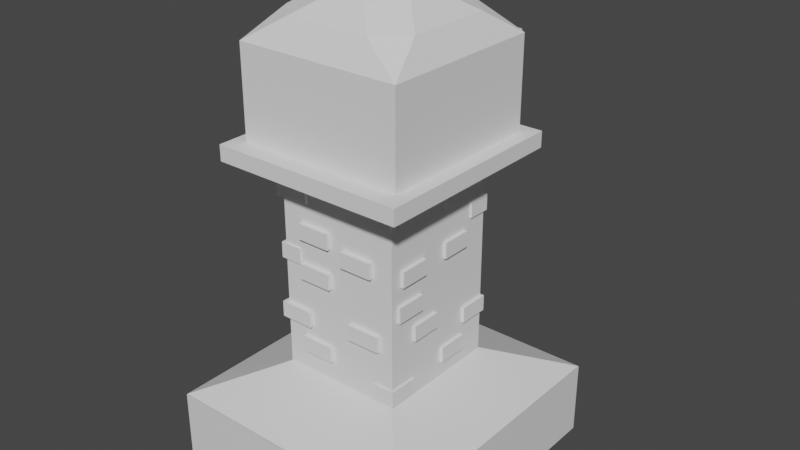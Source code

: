 # Source: Test_1.blend  (saved by Blender 3.2.14; exported with 4.5.12 LTS)
import bpy
from mathutils import Matrix  # noqa: F401  (used for matrix-valued properties, if any)

bpy.ops.wm.read_factory_settings(use_empty=True)
scene = bpy.context.scene
scene.name = 'Scene'

# ---- collections
col_collection = bpy.data.collections.new('Collection'); scene.collection.children.link(col_collection)
col_collection_2 = bpy.data.collections.new('Collection 2'); scene.collection.children.link(col_collection_2)
col_collection_3 = bpy.data.collections.new('Collection 3'); scene.collection.children.link(col_collection_3)
col_collection_4 = bpy.data.collections.new('Collection 4'); scene.collection.children.link(col_collection_4)

# ---- materials (node trees are filled in below, after node groups)
mat_material = bpy.data.materials.new('Material')
mat_material.alpha_threshold = 0.0
mat_material.use_transparent_shadow = False
mat_material.line_color = (0.0, 0.0, 0.0, 1.0)

# ---- material node trees
mat_material.use_nodes = True; mat_material.node_tree.nodes.clear()
_N = mat_material.node_tree.nodes; _L = mat_material.node_tree.links
n0 = _N.new('ShaderNodeOutputMaterial'); n0.name = 'Material Output'; n0.location = (300, 300)
n1 = _N.new('ShaderNodeBsdfPrincipled'); n1.name = 'Principled BSDF'; n1.location = (10, 300)
n1.distribution = 'GGX'
n1.subsurface_method = 'RANDOM_WALK_SKIN'
n1.inputs[2].default_value = 0.4
n1.inputs[3].default_value = 1.45
n1.inputs[27].default_value = (0.0, 0.0, 0.0, 1.0)
n1.inputs[28].default_value = 1.0
_L.new(n1.outputs[0], n0.inputs[0])
n0.is_active_output = True

# ---- world
world_world = bpy.data.worlds.new('World'); scene.world = world_world
world_world.use_nodes = True; world_world.node_tree.nodes.clear()
_N = world_world.node_tree.nodes; _L = world_world.node_tree.links
n0 = _N.new('ShaderNodeOutputWorld'); n0.name = 'World Output'; n0.location = (300, 300)
n1 = _N.new('ShaderNodeBackground'); n1.name = 'Background'; n1.location = (10, 300)
n1.inputs[0].default_value = (0.05088, 0.05088, 0.05088, 1.0)
_L.new(n1.outputs[0], n0.inputs[0])
n0.is_active_output = True
world_world.color = (0.05088, 0.05088, 0.05088)
world_world.use_sun_shadow = False
world_world.sun_shadow_jitter_overblur = 0.0

# ---- meshes
me_cube = bpy.data.meshes.new('Cube')
me_cube.from_pydata([(1.0, 1.0, -1.0), (1.0, -1.0, -1.0), (-1.0, 1.0, -1.0), (-1.0, -1.0, -1.0), (1.0, -1.0, 1.0), (-1.0, -1.0, 1.0), (1.0, 1.0, 1.0), (-1.0, 1.0, 1.0), (1.0, 1.0, 0.9924), (0.4732, 0.4732, 1.794), (1.0, -1.0, 0.9924), (0.4732, -0.4732, 1.794), (-0.4732, 0.4732, 1.794), (-1.0, 1.0, 0.9924), (-0.4732, -0.4732, 1.794), (-1.0, -1.0, 0.9924)], [], [(13, 8, 6, 7), (1, 4, 5, 3), (3, 5, 7, 2), (2, 0, 1, 3), (0, 6, 4, 1), (2, 7, 6, 0), (15, 13, 7, 5), (9, 12, 14, 11), (10, 15, 5, 4), (11, 14, 15, 10), (9, 11, 10, 8), (14, 12, 13, 15), (12, 9, 8, 13), (8, 10, 4, 6)])
_uv = me_cube.uv_layers.new(name='UVMap')
_uv.uv.foreach_set('vector', [0.875, 0.5, 0.625, 0.5, 0.625, 0.5, 0.875, 0.5, 0.375, 0.75, 0.625, 0.75, 0.625, 1.0, 0.375, 1.0, 0.375, 0.0, 0.625, 0.0, 0.625, 0.25, 0.375, 0.25, 0.125, 0.5, 0.375, 0.5, 0.375, 0.75, 0.125, 0.75, 0.375, 0.5, 0.625, 0.5, 0.625, 0.75, 0.375, 0.75, 0.375, 0.25, 0.625, 0.25, 0.625, 0.5, 0.375, 0.5, 0.875, 0.75, 0.875, 0.5, 0.875, 0.5, 0.875, 0.75, 0.6909, 0.5659, 0.8091, 0.5659, 0.8091, 0.6841, 0.6909, 0.6841, 0.625, 0.75, 0.875, 0.75, 0.875, 0.75, 0.625, 0.75, 0.6909, 0.6841, 0.8091, 0.6841, 0.875, 0.75, 0.625, 0.75, 0.6909, 0.5659, 0.6909, 0.6841, 0.625, 0.75, 0.625, 0.5, 0.8091, 0.6841, 0.8091, 0.5659, 0.875, 0.5, 0.875, 0.75, 0.8091, 0.5659, 0.6909, 0.5659, 0.625, 0.5, 0.875, 0.5, 0.625, 0.5, 0.625, 0.75, 0.625, 0.75, 0.625, 0.5])
me_cube.materials.append(mat_material)
me_cube.use_mirror_vertex_groups = False
me_cube.update()
me_cube_001 = bpy.data.meshes.new('Cube.001')
me_cube_001.from_pydata([(-1.0, -1.0, -1.0), (-1.0, -1.0, 1.0), (-1.0, 1.0, -1.0), (-1.0, 1.0, 1.0), (1.0, -1.0, -1.0), (1.0, -1.0, 1.0), (1.0, 1.0, -1.0), (1.0, 1.0, 1.0)], [], [(0, 1, 3, 2), (2, 3, 7, 6), (6, 7, 5, 4), (4, 5, 1, 0), (2, 6, 4, 0), (7, 3, 1, 5)])
_uv = me_cube_001.uv_layers.new(name='UVMap')
_uv.uv.foreach_set('vector', [0.375, 0.0, 0.625, 0.0, 0.625, 0.25, 0.375, 0.25, 0.375, 0.25, 0.625, 0.25, 0.625, 0.5, 0.375, 0.5, 0.375, 0.5, 0.625, 0.5, 0.625, 0.75, 0.375, 0.75, 0.375, 0.75, 0.625, 0.75, 0.625, 1.0, 0.375, 1.0, 0.125, 0.5, 0.375, 0.5, 0.375, 0.75, 0.125, 0.75, 0.625, 0.5, 0.875, 0.5, 0.875, 0.75, 0.625, 0.75])
me_cube_001.update()
me_cube_002 = bpy.data.meshes.new('Cube.002')
me_cube_002.from_pydata([(-1.0, -1.0, -1.0), (-1.0, -1.0, 1.0), (-1.0, 1.0, -1.0), (-1.0, 1.0, 1.0), (1.0, -1.0, -1.0), (1.0, -1.0, 1.0), (1.0, 1.0, -1.0), (1.0, 1.0, 1.0)], [], [(0, 1, 3, 2), (2, 3, 7, 6), (6, 7, 5, 4), (4, 5, 1, 0), (2, 6, 4, 0), (7, 3, 1, 5)])
_uv = me_cube_002.uv_layers.new(name='UVMap')
_uv.uv.foreach_set('vector', [0.375, 0.0, 0.625, 0.0, 0.625, 0.25, 0.375, 0.25, 0.375, 0.25, 0.625, 0.25, 0.625, 0.5, 0.375, 0.5, 0.375, 0.5, 0.625, 0.5, 0.625, 0.75, 0.375, 0.75, 0.375, 0.75, 0.625, 0.75, 0.625, 1.0, 0.375, 1.0, 0.125, 0.5, 0.375, 0.5, 0.375, 0.75, 0.125, 0.75, 0.625, 0.5, 0.875, 0.5, 0.875, 0.75, 0.625, 0.75])
me_cube_002.update()
me_cube_003 = bpy.data.meshes.new('Cube.003')
me_cube_003.from_pydata([(-1.0, -1.0, -1.0), (-1.0, -1.0, 1.0), (-1.0, 1.0, -1.0), (-1.0, 1.0, 1.0), (1.0, -1.0, -1.0), (1.0, -1.0, 1.0), (1.0, 1.0, -1.0), (1.0, 1.0, 1.0)], [], [(0, 1, 3, 2), (2, 3, 7, 6), (6, 7, 5, 4), (4, 5, 1, 0), (2, 6, 4, 0), (7, 3, 1, 5)])
_uv = me_cube_003.uv_layers.new(name='UVMap')
_uv.uv.foreach_set('vector', [0.375, 0.0, 0.625, 0.0, 0.625, 0.25, 0.375, 0.25, 0.375, 0.25, 0.625, 0.25, 0.625, 0.5, 0.375, 0.5, 0.375, 0.5, 0.625, 0.5, 0.625, 0.75, 0.375, 0.75, 0.375, 0.75, 0.625, 0.75, 0.625, 1.0, 0.375, 1.0, 0.125, 0.5, 0.375, 0.5, 0.375, 0.75, 0.125, 0.75, 0.625, 0.5, 0.875, 0.5, 0.875, 0.75, 0.625, 0.75])
me_cube_003.update()
me_cube_004 = bpy.data.meshes.new('Cube.004')
me_cube_004.from_pydata([(-1.0, -1.0, -1.0), (-1.0, -1.0, 1.0), (-1.0, 1.0, -1.0), (-1.0, 1.0, 1.0), (1.0, -1.0, -1.0), (1.0, -1.0, 1.0), (1.0, 1.0, -1.0), (1.0, 1.0, 1.0)], [], [(0, 1, 3, 2), (2, 3, 7, 6), (6, 7, 5, 4), (4, 5, 1, 0), (2, 6, 4, 0), (7, 3, 1, 5)])
_uv = me_cube_004.uv_layers.new(name='UVMap')
_uv.uv.foreach_set('vector', [0.375, 0.0, 0.625, 0.0, 0.625, 0.25, 0.375, 0.25, 0.375, 0.25, 0.625, 0.25, 0.625, 0.5, 0.375, 0.5, 0.375, 0.5, 0.625, 0.5, 0.625, 0.75, 0.375, 0.75, 0.375, 0.75, 0.625, 0.75, 0.625, 1.0, 0.375, 1.0, 0.125, 0.5, 0.375, 0.5, 0.375, 0.75, 0.125, 0.75, 0.625, 0.5, 0.875, 0.5, 0.875, 0.75, 0.625, 0.75])
me_cube_004.update()
me_cube_005 = bpy.data.meshes.new('Cube.005')
me_cube_005.from_pydata([(-1.0, -1.0, -1.0), (-1.0, -1.0, 1.0), (-1.0, 1.0, -1.0), (-1.0, 1.0, 1.0), (1.0, -1.0, -1.0), (1.0, -1.0, 1.0), (1.0, 1.0, -1.0), (1.0, 1.0, 1.0)], [], [(0, 1, 3, 2), (2, 3, 7, 6), (6, 7, 5, 4), (4, 5, 1, 0), (2, 6, 4, 0), (7, 3, 1, 5)])
_uv = me_cube_005.uv_layers.new(name='UVMap')
_uv.uv.foreach_set('vector', [0.375, 0.0, 0.625, 0.0, 0.625, 0.25, 0.375, 0.25, 0.375, 0.25, 0.625, 0.25, 0.625, 0.5, 0.375, 0.5, 0.375, 0.5, 0.625, 0.5, 0.625, 0.75, 0.375, 0.75, 0.375, 0.75, 0.625, 0.75, 0.625, 1.0, 0.375, 1.0, 0.125, 0.5, 0.375, 0.5, 0.375, 0.75, 0.125, 0.75, 0.625, 0.5, 0.875, 0.5, 0.875, 0.75, 0.625, 0.75])
me_cube_005.update()
me_cube_006 = bpy.data.meshes.new('Cube.006')
me_cube_006.from_pydata([(-1.0, -1.0, -1.0), (-1.0, -1.0, 1.0), (-1.0, 1.0, -1.0), (-1.0, 1.0, 1.0), (1.0, -1.0, -1.0), (1.0, -1.0, 1.0), (1.0, 1.0, -1.0), (1.0, 1.0, 1.0)], [], [(0, 1, 3, 2), (2, 3, 7, 6), (6, 7, 5, 4), (4, 5, 1, 0), (2, 6, 4, 0), (7, 3, 1, 5)])
_uv = me_cube_006.uv_layers.new(name='UVMap')
_uv.uv.foreach_set('vector', [0.375, 0.0, 0.625, 0.0, 0.625, 0.25, 0.375, 0.25, 0.375, 0.25, 0.625, 0.25, 0.625, 0.5, 0.375, 0.5, 0.375, 0.5, 0.625, 0.5, 0.625, 0.75, 0.375, 0.75, 0.375, 0.75, 0.625, 0.75, 0.625, 1.0, 0.375, 1.0, 0.125, 0.5, 0.375, 0.5, 0.375, 0.75, 0.125, 0.75, 0.625, 0.5, 0.875, 0.5, 0.875, 0.75, 0.625, 0.75])
me_cube_006.update()
me_cube_007 = bpy.data.meshes.new('Cube.007')
me_cube_007.from_pydata([(-1.0, -1.0, -1.0), (-1.0, -1.0, 1.0), (-1.0, 1.0, -1.0), (-1.0, 1.0, 1.0), (1.0, -1.0, -1.0), (1.0, -1.0, 1.0), (1.0, 1.0, -1.0), (1.0, 1.0, 1.0)], [], [(0, 1, 3, 2), (2, 3, 7, 6), (6, 7, 5, 4), (4, 5, 1, 0), (2, 6, 4, 0), (7, 3, 1, 5)])
_uv = me_cube_007.uv_layers.new(name='UVMap')
_uv.uv.foreach_set('vector', [0.375, 0.0, 0.625, 0.0, 0.625, 0.25, 0.375, 0.25, 0.375, 0.25, 0.625, 0.25, 0.625, 0.5, 0.375, 0.5, 0.375, 0.5, 0.625, 0.5, 0.625, 0.75, 0.375, 0.75, 0.375, 0.75, 0.625, 0.75, 0.625, 1.0, 0.375, 1.0, 0.125, 0.5, 0.375, 0.5, 0.375, 0.75, 0.125, 0.75, 0.625, 0.5, 0.875, 0.5, 0.875, 0.75, 0.625, 0.75])
me_cube_007.update()
me_cube_008 = bpy.data.meshes.new('Cube.008')
me_cube_008.from_pydata([(-1.0, -1.0, -1.0), (-1.0, -1.0, 1.0), (-1.0, 1.0, -1.0), (-1.0, 1.0, 1.0), (1.0, -1.0, -1.0), (1.0, -1.0, 1.0), (1.0, 1.0, -1.0), (1.0, 1.0, 1.0)], [], [(0, 1, 3, 2), (2, 3, 7, 6), (6, 7, 5, 4), (4, 5, 1, 0), (2, 6, 4, 0), (7, 3, 1, 5)])
_uv = me_cube_008.uv_layers.new(name='UVMap')
_uv.uv.foreach_set('vector', [0.375, 0.0, 0.625, 0.0, 0.625, 0.25, 0.375, 0.25, 0.375, 0.25, 0.625, 0.25, 0.625, 0.5, 0.375, 0.5, 0.375, 0.5, 0.625, 0.5, 0.625, 0.75, 0.375, 0.75, 0.375, 0.75, 0.625, 0.75, 0.625, 1.0, 0.375, 1.0, 0.125, 0.5, 0.375, 0.5, 0.375, 0.75, 0.125, 0.75, 0.625, 0.5, 0.875, 0.5, 0.875, 0.75, 0.625, 0.75])
me_cube_008.update()
me_cube_009 = bpy.data.meshes.new('Cube.009')
me_cube_009.from_pydata([(-1.0, -1.0, -1.0), (-1.0, -1.0, 1.0), (-1.0, 1.0, -1.0), (-1.0, 1.0, 1.0), (1.0, -1.0, -1.0), (1.0, -1.0, 1.0), (1.0, 1.0, -1.0), (1.0, 1.0, 1.0)], [], [(0, 1, 3, 2), (2, 3, 7, 6), (6, 7, 5, 4), (4, 5, 1, 0), (2, 6, 4, 0), (7, 3, 1, 5)])
_uv = me_cube_009.uv_layers.new(name='UVMap')
_uv.uv.foreach_set('vector', [0.375, 0.0, 0.625, 0.0, 0.625, 0.25, 0.375, 0.25, 0.375, 0.25, 0.625, 0.25, 0.625, 0.5, 0.375, 0.5, 0.375, 0.5, 0.625, 0.5, 0.625, 0.75, 0.375, 0.75, 0.375, 0.75, 0.625, 0.75, 0.625, 1.0, 0.375, 1.0, 0.125, 0.5, 0.375, 0.5, 0.375, 0.75, 0.125, 0.75, 0.625, 0.5, 0.875, 0.5, 0.875, 0.75, 0.625, 0.75])
me_cube_009.update()
me_cube_010 = bpy.data.meshes.new('Cube.010')
me_cube_010.from_pydata([(-1.0, -1.0, -1.0), (-1.0, -1.0, 1.0), (-1.0, 1.0, -1.0), (-1.0, 1.0, 1.0), (1.0, -1.0, -1.0), (1.0, -1.0, 1.0), (1.0, 1.0, -1.0), (1.0, 1.0, 1.0)], [], [(0, 1, 3, 2), (2, 3, 7, 6), (6, 7, 5, 4), (4, 5, 1, 0), (2, 6, 4, 0), (7, 3, 1, 5)])
_uv = me_cube_010.uv_layers.new(name='UVMap')
_uv.uv.foreach_set('vector', [0.375, 0.0, 0.625, 0.0, 0.625, 0.25, 0.375, 0.25, 0.375, 0.25, 0.625, 0.25, 0.625, 0.5, 0.375, 0.5, 0.375, 0.5, 0.625, 0.5, 0.625, 0.75, 0.375, 0.75, 0.375, 0.75, 0.625, 0.75, 0.625, 1.0, 0.375, 1.0, 0.125, 0.5, 0.375, 0.5, 0.375, 0.75, 0.125, 0.75, 0.625, 0.5, 0.875, 0.5, 0.875, 0.75, 0.625, 0.75])
me_cube_010.update()
me_cube_011 = bpy.data.meshes.new('Cube.011')
me_cube_011.from_pydata([(-1.0, -1.0, -1.0), (-1.0, -1.0, 1.0), (-1.0, 1.0, -1.0), (-1.0, 1.0, 1.0), (1.0, -1.0, -1.0), (1.0, -1.0, 1.0), (1.0, 1.0, -1.0), (1.0, 1.0, 1.0)], [], [(0, 1, 3, 2), (2, 3, 7, 6), (6, 7, 5, 4), (4, 5, 1, 0), (2, 6, 4, 0), (7, 3, 1, 5)])
_uv = me_cube_011.uv_layers.new(name='UVMap')
_uv.uv.foreach_set('vector', [0.375, 0.0, 0.625, 0.0, 0.625, 0.25, 0.375, 0.25, 0.375, 0.25, 0.625, 0.25, 0.625, 0.5, 0.375, 0.5, 0.375, 0.5, 0.625, 0.5, 0.625, 0.75, 0.375, 0.75, 0.375, 0.75, 0.625, 0.75, 0.625, 1.0, 0.375, 1.0, 0.125, 0.5, 0.375, 0.5, 0.375, 0.75, 0.125, 0.75, 0.625, 0.5, 0.875, 0.5, 0.875, 0.75, 0.625, 0.75])
me_cube_011.update()
me_cube_012 = bpy.data.meshes.new('Cube.012')
me_cube_012.from_pydata([(-1.0, -1.0, -1.0), (-1.0, -1.0, 1.0), (-1.0, 1.0, -1.0), (-1.0, 1.0, 1.0), (1.0, -1.0, -1.0), (1.0, -1.0, 1.0), (1.0, 1.0, -1.0), (1.0, 1.0, 1.0)], [], [(0, 1, 3, 2), (2, 3, 7, 6), (6, 7, 5, 4), (4, 5, 1, 0), (2, 6, 4, 0), (7, 3, 1, 5)])
_uv = me_cube_012.uv_layers.new(name='UVMap')
_uv.uv.foreach_set('vector', [0.375, 0.0, 0.625, 0.0, 0.625, 0.25, 0.375, 0.25, 0.375, 0.25, 0.625, 0.25, 0.625, 0.5, 0.375, 0.5, 0.375, 0.5, 0.625, 0.5, 0.625, 0.75, 0.375, 0.75, 0.375, 0.75, 0.625, 0.75, 0.625, 1.0, 0.375, 1.0, 0.125, 0.5, 0.375, 0.5, 0.375, 0.75, 0.125, 0.75, 0.625, 0.5, 0.875, 0.5, 0.875, 0.75, 0.625, 0.75])
me_cube_012.update()
me_cube_013 = bpy.data.meshes.new('Cube.013')
me_cube_013.from_pydata([(-1.0, -1.0, -1.0), (-1.0, -1.0, 1.0), (-1.0, 1.0, -1.0), (-1.0, 1.0, 1.0), (1.0, -1.0, -1.0), (1.0, -1.0, 1.0), (1.0, 1.0, -1.0), (1.0, 1.0, 1.0)], [], [(0, 1, 3, 2), (2, 3, 7, 6), (6, 7, 5, 4), (4, 5, 1, 0), (2, 6, 4, 0), (7, 3, 1, 5)])
_uv = me_cube_013.uv_layers.new(name='UVMap')
_uv.uv.foreach_set('vector', [0.375, 0.0, 0.625, 0.0, 0.625, 0.25, 0.375, 0.25, 0.375, 0.25, 0.625, 0.25, 0.625, 0.5, 0.375, 0.5, 0.375, 0.5, 0.625, 0.5, 0.625, 0.75, 0.375, 0.75, 0.375, 0.75, 0.625, 0.75, 0.625, 1.0, 0.375, 1.0, 0.125, 0.5, 0.375, 0.5, 0.375, 0.75, 0.125, 0.75, 0.625, 0.5, 0.875, 0.5, 0.875, 0.75, 0.625, 0.75])
me_cube_013.update()
me_cube_014 = bpy.data.meshes.new('Cube.014')
me_cube_014.from_pydata([(-1.0, -1.0, -1.0), (-1.0, -1.0, 1.0), (-1.0, 1.0, -1.0), (-1.0, 1.0, 1.0), (1.0, -1.0, -1.0), (1.0, -1.0, 1.0), (1.0, 1.0, -1.0), (1.0, 1.0, 1.0)], [], [(0, 1, 3, 2), (2, 3, 7, 6), (6, 7, 5, 4), (4, 5, 1, 0), (2, 6, 4, 0), (7, 3, 1, 5)])
_uv = me_cube_014.uv_layers.new(name='UVMap')
_uv.uv.foreach_set('vector', [0.375, 0.0, 0.625, 0.0, 0.625, 0.25, 0.375, 0.25, 0.375, 0.25, 0.625, 0.25, 0.625, 0.5, 0.375, 0.5, 0.375, 0.5, 0.625, 0.5, 0.625, 0.75, 0.375, 0.75, 0.375, 0.75, 0.625, 0.75, 0.625, 1.0, 0.375, 1.0, 0.125, 0.5, 0.375, 0.5, 0.375, 0.75, 0.125, 0.75, 0.625, 0.5, 0.875, 0.5, 0.875, 0.75, 0.625, 0.75])
me_cube_014.update()
me_cube_015 = bpy.data.meshes.new('Cube.015')
me_cube_015.from_pydata([(-1.0, -1.0, -1.0), (-1.0, -1.0, 1.0), (-1.0, 1.0, -1.0), (-1.0, 1.0, 1.0), (1.0, -1.0, -1.0), (1.0, -1.0, 1.0), (1.0, 1.0, -1.0), (1.0, 1.0, 1.0)], [], [(0, 1, 3, 2), (2, 3, 7, 6), (6, 7, 5, 4), (4, 5, 1, 0), (2, 6, 4, 0), (7, 3, 1, 5)])
_uv = me_cube_015.uv_layers.new(name='UVMap')
_uv.uv.foreach_set('vector', [0.375, 0.0, 0.625, 0.0, 0.625, 0.25, 0.375, 0.25, 0.375, 0.25, 0.625, 0.25, 0.625, 0.5, 0.375, 0.5, 0.375, 0.5, 0.625, 0.5, 0.625, 0.75, 0.375, 0.75, 0.375, 0.75, 0.625, 0.75, 0.625, 1.0, 0.375, 1.0, 0.125, 0.5, 0.375, 0.5, 0.375, 0.75, 0.125, 0.75, 0.625, 0.5, 0.875, 0.5, 0.875, 0.75, 0.625, 0.75])
me_cube_015.update()
me_cube_016 = bpy.data.meshes.new('Cube.016')
me_cube_016.from_pydata([(-1.0, -1.0, -1.0), (-1.0, -1.0, 1.0), (-1.0, 1.0, -1.0), (-1.0, 1.0, 1.0), (1.0, -1.0, -1.0), (1.0, -1.0, 1.0), (1.0, 1.0, -1.0), (1.0, 1.0, 1.0)], [], [(0, 1, 3, 2), (2, 3, 7, 6), (6, 7, 5, 4), (4, 5, 1, 0), (2, 6, 4, 0), (7, 3, 1, 5)])
_uv = me_cube_016.uv_layers.new(name='UVMap')
_uv.uv.foreach_set('vector', [0.375, 0.0, 0.625, 0.0, 0.625, 0.25, 0.375, 0.25, 0.375, 0.25, 0.625, 0.25, 0.625, 0.5, 0.375, 0.5, 0.375, 0.5, 0.625, 0.5, 0.625, 0.75, 0.375, 0.75, 0.375, 0.75, 0.625, 0.75, 0.625, 1.0, 0.375, 1.0, 0.125, 0.5, 0.375, 0.5, 0.375, 0.75, 0.125, 0.75, 0.625, 0.5, 0.875, 0.5, 0.875, 0.75, 0.625, 0.75])
me_cube_016.update()
me_cube_017 = bpy.data.meshes.new('Cube.017')
me_cube_017.from_pydata([(-1.0, -1.0, -1.0), (-1.0, -1.0, 1.0), (-1.0, 1.0, -1.0), (-1.0, 1.0, 1.0), (1.0, -1.0, -1.0), (1.0, -1.0, 1.0), (1.0, 1.0, -1.0), (1.0, 1.0, 1.0)], [], [(0, 1, 3, 2), (2, 3, 7, 6), (6, 7, 5, 4), (4, 5, 1, 0), (2, 6, 4, 0), (7, 3, 1, 5)])
_uv = me_cube_017.uv_layers.new(name='UVMap')
_uv.uv.foreach_set('vector', [0.375, 0.0, 0.625, 0.0, 0.625, 0.25, 0.375, 0.25, 0.375, 0.25, 0.625, 0.25, 0.625, 0.5, 0.375, 0.5, 0.375, 0.5, 0.625, 0.5, 0.625, 0.75, 0.375, 0.75, 0.375, 0.75, 0.625, 0.75, 0.625, 1.0, 0.375, 1.0, 0.125, 0.5, 0.375, 0.5, 0.375, 0.75, 0.125, 0.75, 0.625, 0.5, 0.875, 0.5, 0.875, 0.75, 0.625, 0.75])
me_cube_017.update()
me_cube_018 = bpy.data.meshes.new('Cube.018')
me_cube_018.from_pydata([(-1.0, -1.0, -1.0), (-1.0, -1.0, 1.0), (-1.0, 1.0, -1.0), (-1.0, 1.0, 1.0), (1.0, -1.0, -1.0), (1.0, -1.0, 1.0), (1.0, 1.0, -1.0), (1.0, 1.0, 1.0)], [], [(0, 1, 3, 2), (2, 3, 7, 6), (6, 7, 5, 4), (4, 5, 1, 0), (2, 6, 4, 0), (7, 3, 1, 5)])
_uv = me_cube_018.uv_layers.new(name='UVMap')
_uv.uv.foreach_set('vector', [0.375, 0.0, 0.625, 0.0, 0.625, 0.25, 0.375, 0.25, 0.375, 0.25, 0.625, 0.25, 0.625, 0.5, 0.375, 0.5, 0.375, 0.5, 0.625, 0.5, 0.625, 0.75, 0.375, 0.75, 0.375, 0.75, 0.625, 0.75, 0.625, 1.0, 0.375, 1.0, 0.125, 0.5, 0.375, 0.5, 0.375, 0.75, 0.125, 0.75, 0.625, 0.5, 0.875, 0.5, 0.875, 0.75, 0.625, 0.75])
me_cube_018.update()
me_cube_019 = bpy.data.meshes.new('Cube.019')
me_cube_019.from_pydata([(-1.0, -1.0, -1.0), (-1.0, -1.0, 1.0), (-1.0, 1.0, -1.0), (-1.0, 1.0, 1.0), (1.0, -1.0, -1.0), (1.0, -1.0, 1.0), (1.0, 1.0, -1.0), (1.0, 1.0, 1.0)], [], [(0, 1, 3, 2), (2, 3, 7, 6), (6, 7, 5, 4), (4, 5, 1, 0), (2, 6, 4, 0), (7, 3, 1, 5)])
_uv = me_cube_019.uv_layers.new(name='UVMap')
_uv.uv.foreach_set('vector', [0.375, 0.0, 0.625, 0.0, 0.625, 0.25, 0.375, 0.25, 0.375, 0.25, 0.625, 0.25, 0.625, 0.5, 0.375, 0.5, 0.375, 0.5, 0.625, 0.5, 0.625, 0.75, 0.375, 0.75, 0.375, 0.75, 0.625, 0.75, 0.625, 1.0, 0.375, 1.0, 0.125, 0.5, 0.375, 0.5, 0.375, 0.75, 0.125, 0.75, 0.625, 0.5, 0.875, 0.5, 0.875, 0.75, 0.625, 0.75])
me_cube_019.update()
me_cube_020 = bpy.data.meshes.new('Cube.020')
me_cube_020.from_pydata([(-1.0, -1.0, -1.0), (-1.0, -1.0, 1.0), (-1.0, 1.0, -1.0), (-1.0, 1.0, 1.0), (1.0, -1.0, -1.0), (1.0, -1.0, 1.0), (1.0, 1.0, -1.0), (1.0, 1.0, 1.0)], [], [(0, 1, 3, 2), (2, 3, 7, 6), (6, 7, 5, 4), (4, 5, 1, 0), (2, 6, 4, 0), (7, 3, 1, 5)])
_uv = me_cube_020.uv_layers.new(name='UVMap')
_uv.uv.foreach_set('vector', [0.375, 0.0, 0.625, 0.0, 0.625, 0.25, 0.375, 0.25, 0.375, 0.25, 0.625, 0.25, 0.625, 0.5, 0.375, 0.5, 0.375, 0.5, 0.625, 0.5, 0.625, 0.75, 0.375, 0.75, 0.375, 0.75, 0.625, 0.75, 0.625, 1.0, 0.375, 1.0, 0.125, 0.5, 0.375, 0.5, 0.375, 0.75, 0.125, 0.75, 0.625, 0.5, 0.875, 0.5, 0.875, 0.75, 0.625, 0.75])
me_cube_020.update()
me_cube_021 = bpy.data.meshes.new('Cube.021')
me_cube_021.from_pydata([(-1.0, -1.0, -1.0), (-1.0, -1.0, 1.0), (-1.0, 1.0, -1.0), (-1.0, 1.0, 1.0), (1.0, -1.0, -1.0), (1.0, -1.0, 1.0), (1.0, 1.0, -1.0), (1.0, 1.0, 1.0)], [], [(0, 1, 3, 2), (2, 3, 7, 6), (6, 7, 5, 4), (4, 5, 1, 0), (2, 6, 4, 0), (7, 3, 1, 5)])
_uv = me_cube_021.uv_layers.new(name='UVMap')
_uv.uv.foreach_set('vector', [0.375, 0.0, 0.625, 0.0, 0.625, 0.25, 0.375, 0.25, 0.375, 0.25, 0.625, 0.25, 0.625, 0.5, 0.375, 0.5, 0.375, 0.5, 0.625, 0.5, 0.625, 0.75, 0.375, 0.75, 0.375, 0.75, 0.625, 0.75, 0.625, 1.0, 0.375, 1.0, 0.125, 0.5, 0.375, 0.5, 0.375, 0.75, 0.125, 0.75, 0.625, 0.5, 0.875, 0.5, 0.875, 0.75, 0.625, 0.75])
me_cube_021.update()
me_cube_022 = bpy.data.meshes.new('Cube.022')
me_cube_022.from_pydata([(-1.0, -1.0, -1.0), (-1.0, -1.0, 1.0), (-1.0, 1.0, -1.0), (-1.0, 1.0, 1.0), (1.0, -1.0, -1.0), (1.0, -1.0, 1.0), (1.0, 1.0, -1.0), (1.0, 1.0, 1.0)], [], [(0, 1, 3, 2), (2, 3, 7, 6), (6, 7, 5, 4), (4, 5, 1, 0), (2, 6, 4, 0), (7, 3, 1, 5)])
_uv = me_cube_022.uv_layers.new(name='UVMap')
_uv.uv.foreach_set('vector', [0.375, 0.0, 0.625, 0.0, 0.625, 0.25, 0.375, 0.25, 0.375, 0.25, 0.625, 0.25, 0.625, 0.5, 0.375, 0.5, 0.375, 0.5, 0.625, 0.5, 0.625, 0.75, 0.375, 0.75, 0.375, 0.75, 0.625, 0.75, 0.625, 1.0, 0.375, 1.0, 0.125, 0.5, 0.375, 0.5, 0.375, 0.75, 0.125, 0.75, 0.625, 0.5, 0.875, 0.5, 0.875, 0.75, 0.625, 0.75])
me_cube_022.update()
me_cube_023 = bpy.data.meshes.new('Cube.023')
me_cube_023.from_pydata([(-1.0, -1.0, -1.0), (-1.0, -1.0, 1.0), (-1.0, 1.0, -1.0), (-1.0, 1.0, 1.0), (1.0, -1.0, -1.0), (1.0, -1.0, 1.0), (1.0, 1.0, -1.0), (1.0, 1.0, 1.0)], [], [(0, 1, 3, 2), (2, 3, 7, 6), (6, 7, 5, 4), (4, 5, 1, 0), (2, 6, 4, 0), (7, 3, 1, 5)])
_uv = me_cube_023.uv_layers.new(name='UVMap')
_uv.uv.foreach_set('vector', [0.375, 0.0, 0.625, 0.0, 0.625, 0.25, 0.375, 0.25, 0.375, 0.25, 0.625, 0.25, 0.625, 0.5, 0.375, 0.5, 0.375, 0.5, 0.625, 0.5, 0.625, 0.75, 0.375, 0.75, 0.375, 0.75, 0.625, 0.75, 0.625, 1.0, 0.375, 1.0, 0.125, 0.5, 0.375, 0.5, 0.375, 0.75, 0.125, 0.75, 0.625, 0.5, 0.875, 0.5, 0.875, 0.75, 0.625, 0.75])
me_cube_023.update()
me_cube_024 = bpy.data.meshes.new('Cube.024')
me_cube_024.from_pydata([(-1.0, -1.0, -1.0), (-1.0, -1.0, 1.0), (-1.0, 1.0, -1.0), (-1.0, 1.0, 1.0), (1.0, -1.0, -1.0), (1.0, -1.0, 1.0), (1.0, 1.0, -1.0), (1.0, 1.0, 1.0)], [], [(0, 1, 3, 2), (2, 3, 7, 6), (6, 7, 5, 4), (4, 5, 1, 0), (2, 6, 4, 0), (7, 3, 1, 5)])
_uv = me_cube_024.uv_layers.new(name='UVMap')
_uv.uv.foreach_set('vector', [0.375, 0.0, 0.625, 0.0, 0.625, 0.25, 0.375, 0.25, 0.375, 0.25, 0.625, 0.25, 0.625, 0.5, 0.375, 0.5, 0.375, 0.5, 0.625, 0.5, 0.625, 0.75, 0.375, 0.75, 0.375, 0.75, 0.625, 0.75, 0.625, 1.0, 0.375, 1.0, 0.125, 0.5, 0.375, 0.5, 0.375, 0.75, 0.125, 0.75, 0.625, 0.5, 0.875, 0.5, 0.875, 0.75, 0.625, 0.75])
me_cube_024.update()
me_cube_025 = bpy.data.meshes.new('Cube.025')
me_cube_025.from_pydata([(-1.0, -1.0, -1.0), (-1.0, -1.0, 1.0), (-1.0, 1.0, -1.0), (-1.0, 1.0, 1.0), (1.0, -1.0, -1.0), (1.0, -1.0, 1.0), (1.0, 1.0, -1.0), (1.0, 1.0, 1.0)], [], [(0, 1, 3, 2), (2, 3, 7, 6), (6, 7, 5, 4), (4, 5, 1, 0), (2, 6, 4, 0), (7, 3, 1, 5)])
_uv = me_cube_025.uv_layers.new(name='UVMap')
_uv.uv.foreach_set('vector', [0.375, 0.0, 0.625, 0.0, 0.625, 0.25, 0.375, 0.25, 0.375, 0.25, 0.625, 0.25, 0.625, 0.5, 0.375, 0.5, 0.375, 0.5, 0.625, 0.5, 0.625, 0.75, 0.375, 0.75, 0.375, 0.75, 0.625, 0.75, 0.625, 1.0, 0.375, 1.0, 0.125, 0.5, 0.375, 0.5, 0.375, 0.75, 0.125, 0.75, 0.625, 0.5, 0.875, 0.5, 0.875, 0.75, 0.625, 0.75])
me_cube_025.update()
me_cube_026 = bpy.data.meshes.new('Cube.026')
me_cube_026.from_pydata([(-1.0, -1.0, -1.0), (-1.0, -1.0, 1.0), (-1.0, 1.0, -1.0), (-1.0, 1.0, 1.0), (1.0, -1.0, -1.0), (1.0, -1.0, 1.0), (1.0, 1.0, -1.0), (1.0, 1.0, 1.0)], [], [(0, 1, 3, 2), (2, 3, 7, 6), (6, 7, 5, 4), (4, 5, 1, 0), (2, 6, 4, 0), (7, 3, 1, 5)])
_uv = me_cube_026.uv_layers.new(name='UVMap')
_uv.uv.foreach_set('vector', [0.375, 0.0, 0.625, 0.0, 0.625, 0.25, 0.375, 0.25, 0.375, 0.25, 0.625, 0.25, 0.625, 0.5, 0.375, 0.5, 0.375, 0.5, 0.625, 0.5, 0.625, 0.75, 0.375, 0.75, 0.375, 0.75, 0.625, 0.75, 0.625, 1.0, 0.375, 1.0, 0.125, 0.5, 0.375, 0.5, 0.375, 0.75, 0.125, 0.75, 0.625, 0.5, 0.875, 0.5, 0.875, 0.75, 0.625, 0.75])
me_cube_026.update()
me_cube_027 = bpy.data.meshes.new('Cube.027')
me_cube_027.from_pydata([(-1.0, -1.0, -1.0), (-1.0, -1.0, 1.0), (-1.0, 1.0, -1.0), (-1.0, 1.0, 1.0), (1.0, -1.0, -1.0), (1.0, -1.0, 1.0), (1.0, 1.0, -1.0), (1.0, 1.0, 1.0)], [], [(0, 1, 3, 2), (2, 3, 7, 6), (6, 7, 5, 4), (4, 5, 1, 0), (2, 6, 4, 0), (7, 3, 1, 5)])
_uv = me_cube_027.uv_layers.new(name='UVMap')
_uv.uv.foreach_set('vector', [0.375, 0.0, 0.625, 0.0, 0.625, 0.25, 0.375, 0.25, 0.375, 0.25, 0.625, 0.25, 0.625, 0.5, 0.375, 0.5, 0.375, 0.5, 0.625, 0.5, 0.625, 0.75, 0.375, 0.75, 0.375, 0.75, 0.625, 0.75, 0.625, 1.0, 0.375, 1.0, 0.125, 0.5, 0.375, 0.5, 0.375, 0.75, 0.125, 0.75, 0.625, 0.5, 0.875, 0.5, 0.875, 0.75, 0.625, 0.75])
me_cube_027.update()
me_cube_028 = bpy.data.meshes.new('Cube.028')
me_cube_028.from_pydata([(-1.0, -1.0, -1.0), (-1.0, -1.0, 1.0), (-1.0, 1.0, -1.0), (-1.0, 1.0, 1.0), (1.0, -1.0, -1.0), (1.0, -1.0, 1.0), (1.0, 1.0, -1.0), (1.0, 1.0, 1.0)], [], [(0, 1, 3, 2), (2, 3, 7, 6), (6, 7, 5, 4), (4, 5, 1, 0), (2, 6, 4, 0), (7, 3, 1, 5)])
_uv = me_cube_028.uv_layers.new(name='UVMap')
_uv.uv.foreach_set('vector', [0.375, 0.0, 0.625, 0.0, 0.625, 0.25, 0.375, 0.25, 0.375, 0.25, 0.625, 0.25, 0.625, 0.5, 0.375, 0.5, 0.375, 0.5, 0.625, 0.5, 0.625, 0.75, 0.375, 0.75, 0.375, 0.75, 0.625, 0.75, 0.625, 1.0, 0.375, 1.0, 0.125, 0.5, 0.375, 0.5, 0.375, 0.75, 0.125, 0.75, 0.625, 0.5, 0.875, 0.5, 0.875, 0.75, 0.625, 0.75])
me_cube_028.update()
me_cube_029 = bpy.data.meshes.new('Cube.029')
me_cube_029.from_pydata([(-1.0, -1.0, -1.0), (-1.0, -1.0, 1.0), (-1.0, 1.0, -1.0), (-1.0, 1.0, 1.0), (1.0, -1.0, -1.0), (1.0, -1.0, 1.0), (1.0, 1.0, -1.0), (1.0, 1.0, 1.0)], [], [(0, 1, 3, 2), (2, 3, 7, 6), (6, 7, 5, 4), (4, 5, 1, 0), (2, 6, 4, 0), (7, 3, 1, 5)])
_uv = me_cube_029.uv_layers.new(name='UVMap')
_uv.uv.foreach_set('vector', [0.375, 0.0, 0.625, 0.0, 0.625, 0.25, 0.375, 0.25, 0.375, 0.25, 0.625, 0.25, 0.625, 0.5, 0.375, 0.5, 0.375, 0.5, 0.625, 0.5, 0.625, 0.75, 0.375, 0.75, 0.375, 0.75, 0.625, 0.75, 0.625, 1.0, 0.375, 1.0, 0.125, 0.5, 0.375, 0.5, 0.375, 0.75, 0.125, 0.75, 0.625, 0.5, 0.875, 0.5, 0.875, 0.75, 0.625, 0.75])
me_cube_029.update()
me_cube_030 = bpy.data.meshes.new('Cube.030')
me_cube_030.from_pydata([(-1.0, -1.0, -1.0), (-1.0, -1.0, 1.0), (-1.0, 1.0, -1.0), (-1.0, 1.0, 1.0), (1.0, -1.0, -1.0), (1.0, -1.0, 1.0), (1.0, 1.0, -1.0), (1.0, 1.0, 1.0)], [], [(0, 1, 3, 2), (2, 3, 7, 6), (6, 7, 5, 4), (4, 5, 1, 0), (2, 6, 4, 0), (7, 3, 1, 5)])
_uv = me_cube_030.uv_layers.new(name='UVMap')
_uv.uv.foreach_set('vector', [0.375, 0.0, 0.625, 0.0, 0.625, 0.25, 0.375, 0.25, 0.375, 0.25, 0.625, 0.25, 0.625, 0.5, 0.375, 0.5, 0.375, 0.5, 0.625, 0.5, 0.625, 0.75, 0.375, 0.75, 0.375, 0.75, 0.625, 0.75, 0.625, 1.0, 0.375, 1.0, 0.125, 0.5, 0.375, 0.5, 0.375, 0.75, 0.125, 0.75, 0.625, 0.5, 0.875, 0.5, 0.875, 0.75, 0.625, 0.75])
me_cube_030.update()
me_cube_031 = bpy.data.meshes.new('Cube.031')
me_cube_031.from_pydata([(-1.0, -1.0, -1.0), (-1.0, -1.0, 1.0), (-1.0, 1.0, -1.0), (-1.0, 1.0, 1.0), (1.0, -1.0, -1.0), (1.0, -1.0, 1.0), (1.0, 1.0, -1.0), (1.0, 1.0, 1.0)], [], [(0, 1, 3, 2), (2, 3, 7, 6), (6, 7, 5, 4), (4, 5, 1, 0), (2, 6, 4, 0), (7, 3, 1, 5)])
_uv = me_cube_031.uv_layers.new(name='UVMap')
_uv.uv.foreach_set('vector', [0.375, 0.0, 0.625, 0.0, 0.625, 0.25, 0.375, 0.25, 0.375, 0.25, 0.625, 0.25, 0.625, 0.5, 0.375, 0.5, 0.375, 0.5, 0.625, 0.5, 0.625, 0.75, 0.375, 0.75, 0.375, 0.75, 0.625, 0.75, 0.625, 1.0, 0.375, 1.0, 0.125, 0.5, 0.375, 0.5, 0.375, 0.75, 0.125, 0.75, 0.625, 0.5, 0.875, 0.5, 0.875, 0.75, 0.625, 0.75])
me_cube_031.update()
me_cube_032 = bpy.data.meshes.new('Cube.032')
me_cube_032.from_pydata([(-1.0, -1.0, -1.0), (-1.0, -1.0, 1.0), (-1.0, 1.0, -1.0), (-1.0, 1.0, 1.0), (1.0, -1.0, -1.0), (1.0, -1.0, 1.0), (1.0, 1.0, -1.0), (1.0, 1.0, 1.0)], [], [(0, 1, 3, 2), (2, 3, 7, 6), (6, 7, 5, 4), (4, 5, 1, 0), (2, 6, 4, 0), (7, 3, 1, 5)])
_uv = me_cube_032.uv_layers.new(name='UVMap')
_uv.uv.foreach_set('vector', [0.375, 0.0, 0.625, 0.0, 0.625, 0.25, 0.375, 0.25, 0.375, 0.25, 0.625, 0.25, 0.625, 0.5, 0.375, 0.5, 0.375, 0.5, 0.625, 0.5, 0.625, 0.75, 0.375, 0.75, 0.375, 0.75, 0.625, 0.75, 0.625, 1.0, 0.375, 1.0, 0.125, 0.5, 0.375, 0.5, 0.375, 0.75, 0.125, 0.75, 0.625, 0.5, 0.875, 0.5, 0.875, 0.75, 0.625, 0.75])
me_cube_032.update()
me_cube_033 = bpy.data.meshes.new('Cube.033')
me_cube_033.from_pydata([(-1.0, -1.0, -1.0), (-1.0, -1.0, 1.0), (-1.0, 1.0, -1.0), (-1.0, 1.0, 1.0), (1.0, -1.0, -1.0), (1.0, -1.0, 1.0), (1.0, 1.0, -1.0), (1.0, 1.0, 1.0)], [], [(0, 1, 3, 2), (2, 3, 7, 6), (6, 7, 5, 4), (4, 5, 1, 0), (2, 6, 4, 0), (7, 3, 1, 5)])
_uv = me_cube_033.uv_layers.new(name='UVMap')
_uv.uv.foreach_set('vector', [0.375, 0.0, 0.625, 0.0, 0.625, 0.25, 0.375, 0.25, 0.375, 0.25, 0.625, 0.25, 0.625, 0.5, 0.375, 0.5, 0.375, 0.5, 0.625, 0.5, 0.625, 0.75, 0.375, 0.75, 0.375, 0.75, 0.625, 0.75, 0.625, 1.0, 0.375, 1.0, 0.125, 0.5, 0.375, 0.5, 0.375, 0.75, 0.125, 0.75, 0.625, 0.5, 0.875, 0.5, 0.875, 0.75, 0.625, 0.75])
me_cube_033.update()
me_cube_034 = bpy.data.meshes.new('Cube.034')
me_cube_034.from_pydata([(-1.0, -1.0, -1.0), (-1.0, -1.0, 1.0), (-1.0, 1.0, -1.0), (-1.0, 1.0, 1.0), (1.0, -1.0, -1.0), (1.0, -1.0, 1.0), (1.0, 1.0, -1.0), (1.0, 1.0, 1.0)], [], [(0, 1, 3, 2), (2, 3, 7, 6), (6, 7, 5, 4), (4, 5, 1, 0), (2, 6, 4, 0), (7, 3, 1, 5)])
_uv = me_cube_034.uv_layers.new(name='UVMap')
_uv.uv.foreach_set('vector', [0.375, 0.0, 0.625, 0.0, 0.625, 0.25, 0.375, 0.25, 0.375, 0.25, 0.625, 0.25, 0.625, 0.5, 0.375, 0.5, 0.375, 0.5, 0.625, 0.5, 0.625, 0.75, 0.375, 0.75, 0.375, 0.75, 0.625, 0.75, 0.625, 1.0, 0.375, 1.0, 0.125, 0.5, 0.375, 0.5, 0.375, 0.75, 0.125, 0.75, 0.625, 0.5, 0.875, 0.5, 0.875, 0.75, 0.625, 0.75])
me_cube_034.update()
me_cube_035 = bpy.data.meshes.new('Cube.035')
me_cube_035.from_pydata([(-1.0, -1.0, -1.0), (-1.0, -1.0, 1.0), (-1.0, 1.0, -1.0), (-1.0, 1.0, 1.0), (1.0, -1.0, -1.0), (1.0, -1.0, 1.0), (1.0, 1.0, -1.0), (1.0, 1.0, 1.0)], [], [(0, 1, 3, 2), (2, 3, 7, 6), (6, 7, 5, 4), (4, 5, 1, 0), (2, 6, 4, 0), (7, 3, 1, 5)])
_uv = me_cube_035.uv_layers.new(name='UVMap')
_uv.uv.foreach_set('vector', [0.375, 0.0, 0.625, 0.0, 0.625, 0.25, 0.375, 0.25, 0.375, 0.25, 0.625, 0.25, 0.625, 0.5, 0.375, 0.5, 0.375, 0.5, 0.625, 0.5, 0.625, 0.75, 0.375, 0.75, 0.375, 0.75, 0.625, 0.75, 0.625, 1.0, 0.375, 1.0, 0.125, 0.5, 0.375, 0.5, 0.375, 0.75, 0.125, 0.75, 0.625, 0.5, 0.875, 0.5, 0.875, 0.75, 0.625, 0.75])
me_cube_035.update()
me_cube_036 = bpy.data.meshes.new('Cube.036')
me_cube_036.from_pydata([(-1.0, -1.0, -1.0), (-1.0, 1.0, -1.0), (1.0, -1.0, -1.0), (1.0, 1.0, -1.0), (-0.2102, -0.5184, 1.506), (-0.08887, -0.08887, 1.684), (-0.5184, -0.2102, 1.506), (-0.5139, -0.8221, 1.202), (-0.8221, -0.5139, 1.202), (-1.0, -1.0, 0.7724), (-0.08887, 0.08887, 1.684), (-0.2102, 0.5184, 1.506), (-0.5184, 0.2102, 1.506), (-0.5139, 0.8221, 1.202), (-1.0, 1.0, 0.7724), (-0.8221, 0.5139, 1.202), (0.08887, -0.08887, 1.684), (0.2102, -0.5184, 1.506), (0.5184, -0.2102, 1.506), (0.5139, -0.8221, 1.202), (1.0, -1.0, 0.7724), (0.8221, -0.5139, 1.202), (0.08887, 0.08887, 1.684), (0.5184, 0.2102, 1.506), (0.2102, 0.5184, 1.506), (0.8221, 0.5139, 1.202), (1.0, 1.0, 0.7724), (0.5139, 0.8221, 1.202), (-1.0, 0.01969, -1.0), (1.0, 0.01969, -1.0), (-0.08887, 0.01969, 1.684), (-0.5184, 0.01969, 1.506), (-1.0, 0.01969, 0.7724), (-0.8221, 0.01969, 1.202), (0.08887, 0.01969, 1.684), (0.5184, 0.01969, 1.506), (1.0, 0.01969, 0.7724), (0.8221, 0.01969, 1.202)], [], [(28, 32, 14, 1), (2, 20, 9, 0), (28, 29, 2, 0), (35, 18, 21, 37), (34, 30, 5, 16), (1, 14, 26, 3), (29, 36, 20, 2), (31, 12, 15, 33), (11, 24, 27, 13), (4, 5, 6), (7, 8, 9), (10, 11, 12), (13, 14, 15), (16, 17, 18), (19, 20, 21), (22, 23, 24), (25, 26, 27), (7, 4, 6, 8), (30, 10, 12, 31), (11, 13, 15, 12), (32, 9, 8, 33), (10, 22, 24, 11), (23, 25, 27, 24), (26, 14, 13, 27), (34, 16, 18, 35), (17, 19, 21, 18), (36, 26, 25, 37), (16, 5, 4, 17), (9, 20, 19, 7), (17, 4, 7, 19), (20, 36, 37, 21), (22, 34, 35, 23), (14, 32, 33, 15), (5, 30, 31, 6), (6, 31, 33, 8), (3, 26, 36, 29), (22, 10, 30, 34), (23, 35, 37, 25), (1, 3, 29, 28), (0, 9, 32, 28)])
_uv = me_cube_036.uv_layers.new(name='UVMap')
_uv.uv.foreach_set('vector', [0.375, 0.125, 0.5401, 0.125, 0.5401, 0.25, 0.375, 0.25, 0.375, 0.75, 0.5401, 0.75, 0.5401, 1.0, 0.375, 1.0, 0.125, 0.625, 0.375, 0.625, 0.375, 0.75, 0.125, 0.75, 0.6686, 0.625, 0.6686, 0.6513, 0.6024, 0.6892, 0.6024, 0.625, 0.7389, 0.625, 0.7611, 0.625, 0.7611, 0.6361, 0.7389, 0.6361, 0.375, 0.25, 0.5401, 0.25, 0.5401, 0.5, 0.375, 0.5, 0.375, 0.625, 0.5401, 0.625, 0.5401, 0.75, 0.375, 0.75, 0.8148, 0.625, 0.8148, 0.5987, 0.8528, 0.5608, 0.8528, 0.625, 0.7763, 0.5602, 0.7237, 0.5602, 0.6858, 0.5222, 0.8142, 0.5222, 0.7763, 0.6898, 0.7611, 0.6361, 0.8148, 0.6513, 0.8399, 0.7149, 0.8528, 0.6892, 0.875, 0.75, 0.7611, 0.6139, 0.7763, 0.5602, 0.8148, 0.5987, 0.8399, 0.5351, 0.875, 0.5, 0.8528, 0.5608, 0.7389, 0.6676, 0.7237, 0.6898, 0.698, 0.677, 0.6858, 0.7278, 0.625, 0.75, 0.6601, 0.7149, 0.7389, 0.5824, 0.698, 0.573, 0.7237, 0.5602, 0.6601, 0.5351, 0.625, 0.5, 0.6858, 0.5222, 0.8142, 0.7278, 0.7763, 0.6898, 0.8148, 0.6513, 0.8528, 0.6892, 0.7611, 0.625, 0.7611, 0.6139, 0.8148, 0.5987, 0.8148, 0.625, 0.7763, 0.5602, 0.8142, 0.5222, 0.8528, 0.5608, 0.8148, 0.5987, 0.875, 0.625, 0.875, 0.75, 0.8528, 0.6892, 0.8528, 0.625, 0.7611, 0.6139, 0.7389, 0.6139, 0.7237, 0.5602, 0.7763, 0.5602, 0.698, 0.573, 0.6601, 0.5351, 0.6858, 0.5222, 0.7237, 0.5602, 0.625, 0.5, 0.875, 0.5, 0.8142, 0.5222, 0.6858, 0.5222, 0.7389, 0.625, 0.7389, 0.6361, 0.6686, 0.6513, 0.6686, 0.625, 0.7237, 0.6898, 0.6858, 0.7278, 0.6601, 0.7149, 0.698, 0.677, 0.5401, 0.625, 0.5401, 0.5, 0.6024, 0.5608, 0.6024, 0.625, 0.7389, 0.6361, 0.7611, 0.6361, 0.7763, 0.6898, 0.7237, 0.6898, 0.875, 0.75, 0.625, 0.75, 0.6858, 0.7278, 0.8142, 0.7278, 0.7237, 0.6898, 0.7763, 0.6898, 0.8142, 0.7278, 0.6858, 0.7278, 0.5401, 0.75, 0.5401, 0.625, 0.6024, 0.625, 0.6024, 0.6892, 0.7389, 0.6139, 0.7389, 0.625, 0.6686, 0.625, 0.6686, 0.5987, 0.875, 0.5, 0.875, 0.625, 0.8528, 0.625, 0.8528, 0.5608, 0.7611, 0.6361, 0.7611, 0.625, 0.8148, 0.625, 0.8148, 0.6513, 0.8148, 0.6513, 0.8148, 0.625, 0.8528, 0.625, 0.8528, 0.6892, 0.375, 0.5, 0.5401, 0.5, 0.5401, 0.625, 0.375, 0.625, 0.7389, 0.6139, 0.7611, 0.6139, 0.7611, 0.625, 0.7389, 0.625, 0.6686, 0.5987, 0.6686, 0.625, 0.6024, 0.625, 0.6024, 0.5608, 0.125, 0.5, 0.375, 0.5, 0.375, 0.625, 0.125, 0.625, 0.375, 0.0, 0.5401, 0.0, 0.5401, 0.125, 0.375, 0.125])
me_cube_036.update()
me_cube_037 = bpy.data.meshes.new('Cube.037')
me_cube_037.from_pydata([(-1.0, -1.0, -1.0), (-1.0, -1.0, 1.0), (-1.0, 1.0, -1.0), (-1.0, 1.0, 1.0), (1.0, -1.0, -1.0), (1.0, -1.0, 1.0), (1.0, 1.0, -1.0), (1.0, 1.0, 1.0)], [], [(0, 1, 3, 2), (2, 3, 7, 6), (6, 7, 5, 4), (4, 5, 1, 0), (2, 6, 4, 0), (7, 3, 1, 5)])
_uv = me_cube_037.uv_layers.new(name='UVMap')
_uv.uv.foreach_set('vector', [0.375, 0.0, 0.625, 0.0, 0.625, 0.25, 0.375, 0.25, 0.375, 0.25, 0.625, 0.25, 0.625, 0.5, 0.375, 0.5, 0.375, 0.5, 0.625, 0.5, 0.625, 0.75, 0.375, 0.75, 0.375, 0.75, 0.625, 0.75, 0.625, 1.0, 0.375, 1.0, 0.125, 0.5, 0.375, 0.5, 0.375, 0.75, 0.125, 0.75, 0.625, 0.5, 0.875, 0.5, 0.875, 0.75, 0.625, 0.75])
me_cube_037.update()

# ---- objects
ob_cube = bpy.data.objects.new('Cube', me_cube)
ob_cube_001 = bpy.data.objects.new('Cube.001', me_cube_001)
ob_cube_002 = bpy.data.objects.new('Cube.002', me_cube_002)
ob_cube_003 = bpy.data.objects.new('Cube.003', me_cube_003)
ob_cube_004 = bpy.data.objects.new('Cube.004', me_cube_004)
ob_cube_005 = bpy.data.objects.new('Cube.005', me_cube_005)
ob_cube_006 = bpy.data.objects.new('Cube.006', me_cube_006)
ob_cube_007 = bpy.data.objects.new('Cube.007', me_cube_007)
ob_cube_008 = bpy.data.objects.new('Cube.008', me_cube_008)
ob_cube_009 = bpy.data.objects.new('Cube.009', me_cube_009)
ob_cube_010 = bpy.data.objects.new('Cube.010', me_cube_010)
ob_cube_011 = bpy.data.objects.new('Cube.011', me_cube_011)
ob_cube_012 = bpy.data.objects.new('Cube.012', me_cube_012)
ob_cube_013 = bpy.data.objects.new('Cube.013', me_cube_013)
ob_cube_014 = bpy.data.objects.new('Cube.014', me_cube_014)
ob_cube_015 = bpy.data.objects.new('Cube.015', me_cube_015)
ob_cube_016 = bpy.data.objects.new('Cube.016', me_cube_016)
ob_cube_017 = bpy.data.objects.new('Cube.017', me_cube_017)
ob_cube_018 = bpy.data.objects.new('Cube.018', me_cube_018)
ob_cube_019 = bpy.data.objects.new('Cube.019', me_cube_019)
ob_cube_020 = bpy.data.objects.new('Cube.020', me_cube_020)
ob_cube_021 = bpy.data.objects.new('Cube.021', me_cube_021)
ob_cube_022 = bpy.data.objects.new('Cube.022', me_cube_022)
ob_cube_023 = bpy.data.objects.new('Cube.023', me_cube_023)
ob_cube_024 = bpy.data.objects.new('Cube.024', me_cube_024)
ob_cube_025 = bpy.data.objects.new('Cube.025', me_cube_025)
ob_cube_026 = bpy.data.objects.new('Cube.026', me_cube_026)
ob_cube_027 = bpy.data.objects.new('Cube.027', me_cube_027)
ob_cube_028 = bpy.data.objects.new('Cube.028', me_cube_028)
ob_cube_029 = bpy.data.objects.new('Cube.029', me_cube_029)
ob_cube_030 = bpy.data.objects.new('Cube.030', me_cube_030)
ob_cube_031 = bpy.data.objects.new('Cube.031', me_cube_031)
ob_cube_032 = bpy.data.objects.new('Cube.032', me_cube_032)
ob_cube_033 = bpy.data.objects.new('Cube.033', me_cube_033)
ob_cube_034 = bpy.data.objects.new('Cube.034', me_cube_034)
ob_cube_035 = bpy.data.objects.new('Cube.035', me_cube_035)
ob_cube_036 = bpy.data.objects.new('Cube.036', me_cube_036)
ob_cube_037 = bpy.data.objects.new('Cube.037', me_cube_037)

# ---- transforms, parenting, visibility, modifiers, constraints
ob_cube.location = (0.0, 0.0, 0.0)
ob_cube.scale = (3.461, 3.687, 1.0)
ob_cube.lock_rotations_4d = False
ob_cube.empty_display_type = 'ARROWS'
ob_cube.lineart.crease_threshold = 0.0
ob_cube_001.location = (-0.02062, 0.01326, 3.377)
ob_cube_001.scale = (1.64, 1.698, 3.918)
ob_cube_002.location = (-1.273, 1.477, 2.054)
ob_cube_002.scale = (-0.4459, 0.3033, 0.2093)
ob_cube_003.location = (0.8214, 1.472, 2.447)
ob_cube_003.scale = (-0.4459, 0.3033, 0.2093)
ob_cube_004.location = (-0.8489, 1.472, 3.707)
ob_cube_004.scale = (-0.4459, 0.3033, 0.2093)
ob_cube_005.location = (1.006, 1.472, 4.719)
ob_cube_005.scale = (-0.4459, 0.3033, 0.2093)
ob_cube_006.location = (1.229, 1.472, 5.934)
ob_cube_006.scale = (-0.4459, 0.3033, 0.2093)
ob_cube_007.location = (-0.4332, 1.472, 4.969)
ob_cube_007.scale = (-0.4459, 0.3033, 0.2093)
ob_cube_008.location = (-0.725, 1.472, 6.531)
ob_cube_008.scale = (-0.4459, 0.3033, 0.2093)
ob_cube_009.location = (1.414, 1.342, 3.157)
ob_cube_009.scale = (-0.2961, 0.4053, 0.2093)
ob_cube_010.location = (1.414, -0.5379, 3.542)
ob_cube_010.scale = (-0.2961, 0.4053, 0.2093)
ob_cube_011.location = (1.414, 0.5619, 5.273)
ob_cube_011.scale = (-0.2961, 0.4053, 0.2093)
ob_cube_012.location = (1.384, -1.339, 2.099)
ob_cube_012.scale = (-0.2961, 0.4053, 0.2093)
ob_cube_013.location = (1.414, -1.092, 4.287)
ob_cube_013.scale = (-0.2961, 0.4053, 0.2093)
ob_cube_014.location = (1.414, -1.114, 6.636)
ob_cube_014.scale = (-0.2961, 0.4053, 0.2093)
ob_cube_015.location = (1.414, 0.5455, 6.564)
ob_cube_015.scale = (-0.2961, 0.4053, 0.2093)
ob_cube_016.location = (1.414, -0.9696, 5.167)
ob_cube_016.scale = (-0.2961, 0.4053, 0.2093)
ob_cube_017.location = (-0.6676, -1.497, 2.558)
ob_cube_017.scale = (-0.4459, 0.3033, 0.2093)
ob_cube_018.location = (0.8054, -1.497, 3.46)
ob_cube_018.scale = (-0.4459, 0.3033, 0.2093)
ob_cube_019.location = (-1.317, -1.497, 3.296)
ob_cube_019.scale = (-0.4459, 0.3033, 0.2093)
ob_cube_020.location = (-1.313, -1.497, 6.598)
ob_cube_020.scale = (-0.4459, 0.3033, 0.2093)
ob_cube_021.location = (-0.6676, -1.497, 4.574)
ob_cube_021.scale = (-0.4459, 0.3033, 0.2093)
ob_cube_022.location = (0.6102, -1.497, 5.324)
ob_cube_022.scale = (-0.4459, 0.3033, 0.2093)
ob_cube_023.location = (-0.6676, -1.497, 5.633)
ob_cube_023.scale = (-0.4459, 0.3033, 0.2093)
ob_cube_024.location = (0.9248, -1.497, 6.661)
ob_cube_024.scale = (-0.4459, 0.3033, 0.2093)
ob_cube_025.location = (-0.0843, -1.497, 7.107)
ob_cube_025.scale = (-0.4459, 0.3033, 0.2093)
ob_cube_026.location = (1.414, 0.5121, 2.416)
ob_cube_026.scale = (-0.2961, 0.4053, 0.2093)
ob_cube_027.location = (-1.467, -0.5379, 3.542)
ob_cube_027.scale = (-0.2961, 0.4053, 0.2093)
ob_cube_028.location = (-1.467, -1.329, 4.912)
ob_cube_028.scale = (-0.2961, 0.4053, 0.2093)
ob_cube_029.location = (-1.467, 0.8442, 6.825)
ob_cube_029.scale = (-0.2961, 0.4053, 0.2093)
ob_cube_030.location = (-1.467, 0.7881, 2.775)
ob_cube_030.scale = (-0.2961, 0.4053, 0.2093)
ob_cube_031.location = (-1.467, -0.5379, 1.85)
ob_cube_031.scale = (-0.2961, 0.4053, 0.2093)
ob_cube_032.location = (-1.467, 0.7363, 5.475)
ob_cube_032.scale = (-0.2961, 0.4053, 0.2093)
ob_cube_033.location = (-1.467, 0.7363, 3.635)
ob_cube_033.scale = (-0.2961, 0.4053, 0.2093)
ob_cube_034.location = (-1.467, -0.5376, 5.582)
ob_cube_034.scale = (-0.2961, 0.4053, 0.2093)
ob_cube_035.location = (-0.02062, -0.04147, 7.509)
ob_cube_035.scale = (2.574, 2.666, 0.2087)
ob_cube_036.location = (-0.04783, 0.03397, 8.9)
ob_cube_036.scale = (2.214, 2.233, 1.539)
ob_cube_037.location = (0.007548, 3.007, 8.753)
ob_cube_037.rotation_euler = (0.003739, -0.0, 0.0)
ob_cube_037.scale = (0.4448, 1.758, 0.4883)

# ---- collection membership
col_collection.objects.link(ob_cube)
col_collection_2.objects.link(ob_cube_001)
col_collection_3.objects.link(ob_cube_002)
col_collection_3.objects.link(ob_cube_003)
col_collection_3.objects.link(ob_cube_004)
col_collection_3.objects.link(ob_cube_005)
col_collection_3.objects.link(ob_cube_006)
col_collection_3.objects.link(ob_cube_007)
col_collection_3.objects.link(ob_cube_008)
col_collection_3.objects.link(ob_cube_009)
col_collection_3.objects.link(ob_cube_010)
col_collection_3.objects.link(ob_cube_011)
col_collection_3.objects.link(ob_cube_012)
col_collection_3.objects.link(ob_cube_013)
col_collection_3.objects.link(ob_cube_014)
col_collection_3.objects.link(ob_cube_015)
col_collection_3.objects.link(ob_cube_016)
col_collection_3.objects.link(ob_cube_017)
col_collection_3.objects.link(ob_cube_018)
col_collection_3.objects.link(ob_cube_019)
col_collection_3.objects.link(ob_cube_020)
col_collection_3.objects.link(ob_cube_021)
col_collection_3.objects.link(ob_cube_022)
col_collection_3.objects.link(ob_cube_023)
col_collection_3.objects.link(ob_cube_024)
col_collection_3.objects.link(ob_cube_025)
col_collection_3.objects.link(ob_cube_026)
col_collection_3.objects.link(ob_cube_027)
col_collection_3.objects.link(ob_cube_028)
col_collection_3.objects.link(ob_cube_029)
col_collection_3.objects.link(ob_cube_030)
col_collection_3.objects.link(ob_cube_031)
col_collection_3.objects.link(ob_cube_032)
col_collection_3.objects.link(ob_cube_033)
col_collection_3.objects.link(ob_cube_034)
col_collection_4.objects.link(ob_cube_035)
col_collection_4.objects.link(ob_cube_036)
col_collection_4.objects.link(ob_cube_037)

# ---- scene / render settings (as saved in the file)
scene.frame_start = 1; scene.frame_end = 250; scene.frame_set(1)
scene.render.engine = 'BLENDER_EEVEE_NEXT'
scene.cycles.sampling_pattern = 'TABULATED_SOBOL'
scene.cycles.use_light_tree = False
scene.view_settings.view_transform = 'Filmic'
bpy.context.view_layer.update()

# ---- added for rendering (the .blend has no active camera and no usable light): camera, sun
cam_auto = bpy.data.cameras.new('AutoCamera')
cam_auto.lens = 50.0
cam_auto.sensor_width = 36.0
cam_auto.clip_end = 1000.0
ob_auto_camera = bpy.data.objects.new('AutoCamera', cam_auto)
scene.collection.objects.link(ob_auto_camera)
ob_auto_camera.location = (15.3548, -17.886, 17.5293)
ob_auto_camera.rotation_euler = (1.09748, -7.21219e-08, 0.694738)
scene.camera = ob_auto_camera
light_auto_sun = bpy.data.lights.new('AutoSun', 'SUN')
light_auto_sun.energy = 3.0
light_auto_sun.angle = 0.0523599
ob_auto_sun = bpy.data.objects.new('AutoSun', light_auto_sun)
scene.collection.objects.link(ob_auto_sun)
ob_auto_sun.rotation_euler = (0.872665, 0.174533, 0.523599)
bpy.context.view_layer.update()
